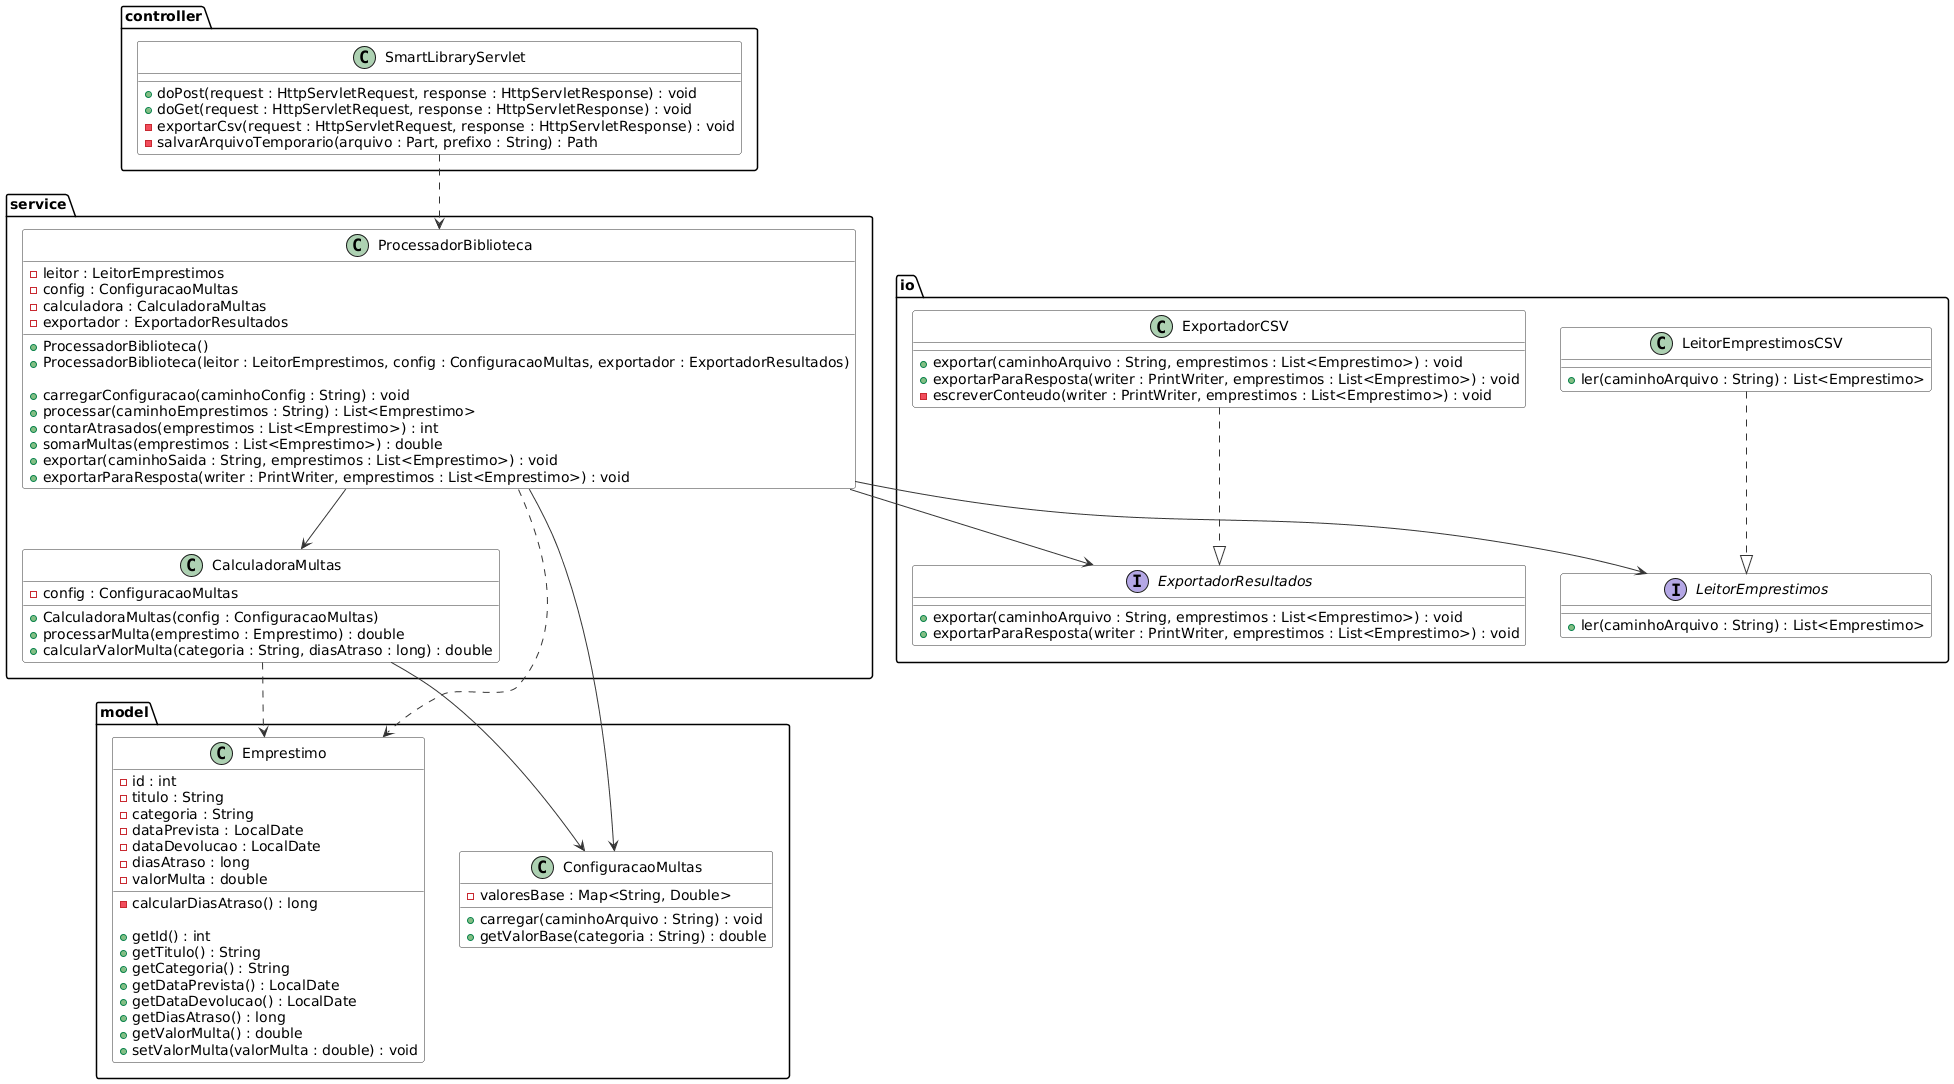

The diagram above was rendered by PlantUML. Its source (embedded in the PNG):
@startuml
skinparam backgroundColor #FFFFFF
skinparam class {
    BackgroundColor #FFFFFF
    BorderColor #333333
    ArrowColor #333333
}

package controller {

class SmartLibraryServlet {
    + doPost(request : HttpServletRequest, response : HttpServletResponse) : void
    + doGet(request : HttpServletRequest, response : HttpServletResponse) : void
    - exportarCsv(request : HttpServletRequest, response : HttpServletResponse) : void
    - salvarArquivoTemporario(arquivo : Part, prefixo : String) : Path
}

}

package model {

class Emprestimo {
    - id : int
    - titulo : String
    - categoria : String
    - dataPrevista : LocalDate
    - dataDevolucao : LocalDate
    - diasAtraso : long
    - valorMulta : double

    - calcularDiasAtraso() : long

    + getId() : int
    + getTitulo() : String
    + getCategoria() : String
    + getDataPrevista() : LocalDate
    + getDataDevolucao() : LocalDate
    + getDiasAtraso() : long
    + getValorMulta() : double
    + setValorMulta(valorMulta : double) : void
}

class ConfiguracaoMultas {
    - valoresBase : Map<String, Double>

    + carregar(caminhoArquivo : String) : void
    + getValorBase(categoria : String) : double
}

}

package io {

interface LeitorEmprestimos {
    + ler(caminhoArquivo : String) : List<Emprestimo>
}

class LeitorEmprestimosCSV {
    + ler(caminhoArquivo : String) : List<Emprestimo>
}

interface ExportadorResultados {
    + exportar(caminhoArquivo : String, emprestimos : List<Emprestimo>) : void
    + exportarParaResposta(writer : PrintWriter, emprestimos : List<Emprestimo>) : void
}

class ExportadorCSV {
    + exportar(caminhoArquivo : String, emprestimos : List<Emprestimo>) : void
    + exportarParaResposta(writer : PrintWriter, emprestimos : List<Emprestimo>) : void
    - escreverConteudo(writer : PrintWriter, emprestimos : List<Emprestimo>) : void
}

}

package service {

class CalculadoraMultas {
    - config : ConfiguracaoMultas

    + CalculadoraMultas(config : ConfiguracaoMultas)
    + processarMulta(emprestimo : Emprestimo) : double
    + calcularValorMulta(categoria : String, diasAtraso : long) : double
}

class ProcessadorBiblioteca {
    - leitor : LeitorEmprestimos
    - config : ConfiguracaoMultas
    - calculadora : CalculadoraMultas
    - exportador : ExportadorResultados

    + ProcessadorBiblioteca()
    + ProcessadorBiblioteca(leitor : LeitorEmprestimos, config : ConfiguracaoMultas, exportador : ExportadorResultados)

    + carregarConfiguracao(caminhoConfig : String) : void
    + processar(caminhoEmprestimos : String) : List<Emprestimo>
    + contarAtrasados(emprestimos : List<Emprestimo>) : int
    + somarMultas(emprestimos : List<Emprestimo>) : double
    + exportar(caminhoSaida : String, emprestimos : List<Emprestimo>) : void
    + exportarParaResposta(writer : PrintWriter, emprestimos : List<Emprestimo>) : void
}

}

SmartLibraryServlet ..> ProcessadorBiblioteca

ProcessadorBiblioteca --> LeitorEmprestimos
ProcessadorBiblioteca --> ExportadorResultados
ProcessadorBiblioteca --> ConfiguracaoMultas
ProcessadorBiblioteca --> CalculadoraMultas
ProcessadorBiblioteca ..> Emprestimo

CalculadoraMultas --> ConfiguracaoMultas
CalculadoraMultas ..> Emprestimo

LeitorEmprestimosCSV ..|> LeitorEmprestimos
ExportadorCSV ..|> ExportadorResultados
@enduml